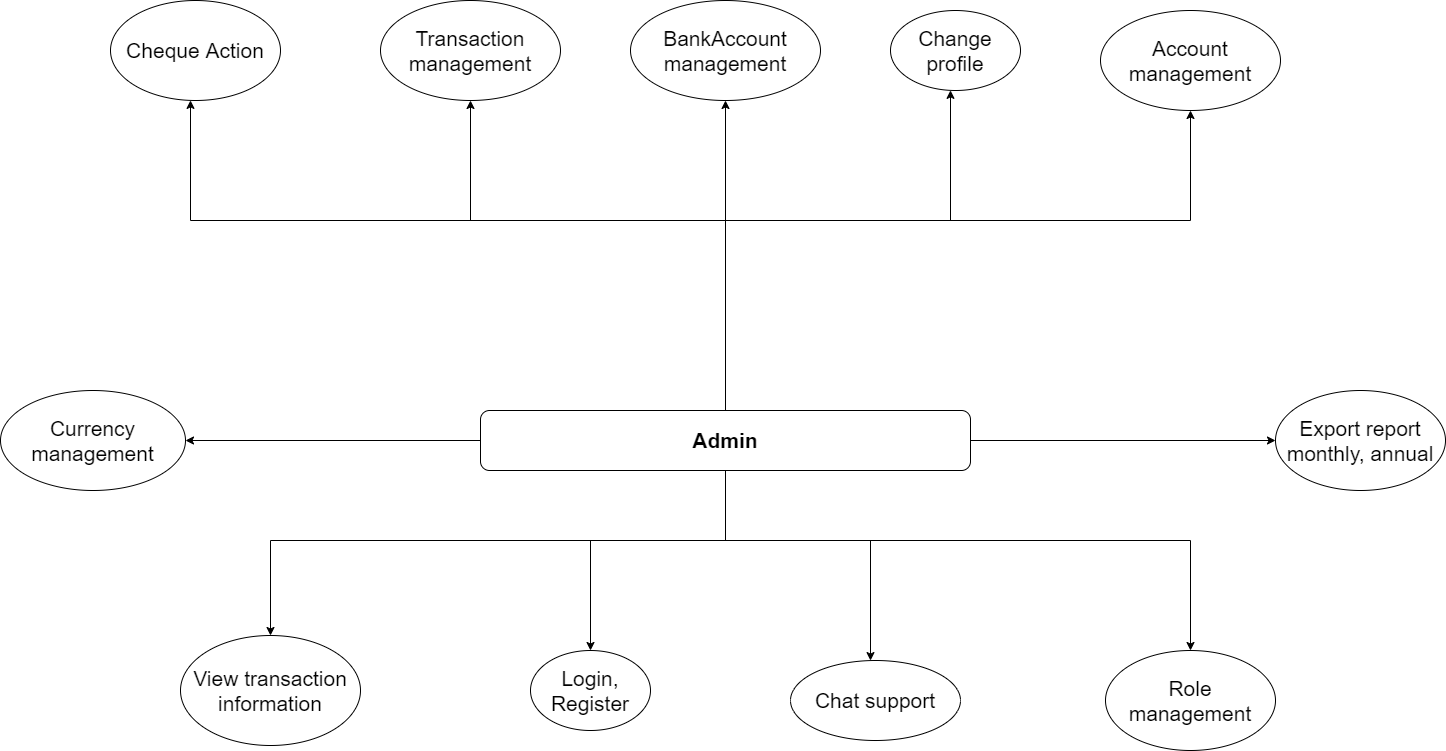

The diagram above was exported from draw.io. Its source (the exported page's mxGraphModel, read from the mxfile embedded in the PNG):
<mxGraphModel dx="4544" dy="2608" grid="1" gridSize="10" guides="1" tooltips="1" connect="1" arrows="1" fold="1" page="1" pageScale="1" pageWidth="850" pageHeight="1100" math="0" shadow="0">
  <root>
    <mxCell id="0" />
    <mxCell id="1" parent="0" />
    <mxCell id="F2xeUPTUNdKqV44ANa25-1" value="&lt;b&gt;Admin&lt;/b&gt;" style="rounded=1;whiteSpace=wrap;html=1;fontSize=21;" parent="1" vertex="1">
      <mxGeometry x="-1110" y="-520" width="490" height="60" as="geometry" />
    </mxCell>
    <mxCell id="U4LXPtRPr7PN9V9iNMXV-33" style="edgeStyle=orthogonalEdgeStyle;rounded=0;orthogonalLoop=1;jettySize=auto;html=1;fontSize=21;startArrow=classic;startFill=1;endArrow=none;endFill=0;" parent="1" source="F2xeUPTUNdKqV44ANa25-3" target="F2xeUPTUNdKqV44ANa25-1" edge="1">
      <mxGeometry relative="1" as="geometry">
        <Array as="points">
          <mxPoint x="-1000" y="-390" />
          <mxPoint x="-865" y="-390" />
        </Array>
      </mxGeometry>
    </mxCell>
    <mxCell id="F2xeUPTUNdKqV44ANa25-3" value="Login, Register" style="ellipse;whiteSpace=wrap;html=1;fontSize=21;" parent="1" vertex="1">
      <mxGeometry x="-1060" y="-280" width="120" height="80" as="geometry" />
    </mxCell>
    <mxCell id="U4LXPtRPr7PN9V9iNMXV-25" style="edgeStyle=orthogonalEdgeStyle;rounded=0;orthogonalLoop=1;jettySize=auto;html=1;fontSize=21;startArrow=classic;startFill=1;endArrow=none;endFill=0;" parent="1" source="F2xeUPTUNdKqV44ANa25-6" target="F2xeUPTUNdKqV44ANa25-1" edge="1">
      <mxGeometry relative="1" as="geometry">
        <Array as="points">
          <mxPoint x="-640" y="-710" />
          <mxPoint x="-865" y="-710" />
        </Array>
      </mxGeometry>
    </mxCell>
    <mxCell id="F2xeUPTUNdKqV44ANa25-6" value="Change profile" style="ellipse;whiteSpace=wrap;html=1;fontSize=21;" parent="1" vertex="1">
      <mxGeometry x="-700" y="-920" width="130" height="80" as="geometry" />
    </mxCell>
    <mxCell id="U4LXPtRPr7PN9V9iNMXV-27" style="edgeStyle=orthogonalEdgeStyle;rounded=0;orthogonalLoop=1;jettySize=auto;html=1;entryX=0.5;entryY=0;entryDx=0;entryDy=0;fontSize=21;startArrow=classic;startFill=1;endArrow=none;endFill=0;" parent="1" source="F2xeUPTUNdKqV44ANa25-9" target="F2xeUPTUNdKqV44ANa25-1" edge="1">
      <mxGeometry relative="1" as="geometry">
        <Array as="points">
          <mxPoint x="-400" y="-710" />
          <mxPoint x="-865" y="-710" />
        </Array>
      </mxGeometry>
    </mxCell>
    <mxCell id="F2xeUPTUNdKqV44ANa25-9" value="Account management" style="ellipse;whiteSpace=wrap;html=1;fontSize=21;" parent="1" vertex="1">
      <mxGeometry x="-490" y="-920" width="180" height="100" as="geometry" />
    </mxCell>
    <mxCell id="U4LXPtRPr7PN9V9iNMXV-26" style="edgeStyle=orthogonalEdgeStyle;rounded=0;orthogonalLoop=1;jettySize=auto;html=1;fontSize=21;startArrow=classic;startFill=1;endArrow=none;endFill=0;" parent="1" source="F2xeUPTUNdKqV44ANa25-10" target="F2xeUPTUNdKqV44ANa25-1" edge="1">
      <mxGeometry relative="1" as="geometry">
        <Array as="points">
          <mxPoint x="-865" y="-870" />
        </Array>
      </mxGeometry>
    </mxCell>
    <mxCell id="F2xeUPTUNdKqV44ANa25-10" value="BankAccount management" style="ellipse;whiteSpace=wrap;html=1;fontSize=21;" parent="1" vertex="1">
      <mxGeometry x="-960" y="-930" width="190" height="100" as="geometry" />
    </mxCell>
    <mxCell id="U4LXPtRPr7PN9V9iNMXV-30" style="edgeStyle=orthogonalEdgeStyle;rounded=0;orthogonalLoop=1;jettySize=auto;html=1;fontSize=21;startArrow=classic;startFill=1;endArrow=none;endFill=0;" parent="1" source="F2xeUPTUNdKqV44ANa25-11" target="F2xeUPTUNdKqV44ANa25-1" edge="1">
      <mxGeometry relative="1" as="geometry" />
    </mxCell>
    <mxCell id="F2xeUPTUNdKqV44ANa25-11" value="Currency management" style="ellipse;whiteSpace=wrap;html=1;fontSize=21;" parent="1" vertex="1">
      <mxGeometry x="-1590" y="-540" width="185" height="100" as="geometry" />
    </mxCell>
    <mxCell id="U4LXPtRPr7PN9V9iNMXV-35" style="edgeStyle=orthogonalEdgeStyle;rounded=0;orthogonalLoop=1;jettySize=auto;html=1;fontSize=21;startArrow=classic;startFill=1;endArrow=none;endFill=0;" parent="1" source="F2xeUPTUNdKqV44ANa25-12" target="F2xeUPTUNdKqV44ANa25-1" edge="1">
      <mxGeometry relative="1" as="geometry">
        <Array as="points">
          <mxPoint x="-400" y="-390" />
          <mxPoint x="-865" y="-390" />
        </Array>
      </mxGeometry>
    </mxCell>
    <mxCell id="F2xeUPTUNdKqV44ANa25-12" value="Role management" style="ellipse;whiteSpace=wrap;html=1;fontSize=21;" parent="1" vertex="1">
      <mxGeometry x="-485" y="-280" width="170" height="100" as="geometry" />
    </mxCell>
    <mxCell id="U4LXPtRPr7PN9V9iNMXV-28" style="edgeStyle=orthogonalEdgeStyle;rounded=0;orthogonalLoop=1;jettySize=auto;html=1;fontSize=21;startArrow=classic;startFill=1;endArrow=none;endFill=0;" parent="1" source="F2xeUPTUNdKqV44ANa25-13" target="F2xeUPTUNdKqV44ANa25-1" edge="1">
      <mxGeometry relative="1" as="geometry">
        <Array as="points">
          <mxPoint x="-1120" y="-870" />
          <mxPoint x="-1120" y="-710" />
          <mxPoint x="-865" y="-710" />
        </Array>
      </mxGeometry>
    </mxCell>
    <mxCell id="F2xeUPTUNdKqV44ANa25-13" value="Transaction management" style="ellipse;whiteSpace=wrap;html=1;fontSize=21;" parent="1" vertex="1">
      <mxGeometry x="-1210" y="-930" width="180" height="100" as="geometry" />
    </mxCell>
    <mxCell id="U4LXPtRPr7PN9V9iNMXV-34" style="edgeStyle=orthogonalEdgeStyle;rounded=0;orthogonalLoop=1;jettySize=auto;html=1;fontSize=21;startArrow=classic;startFill=1;endArrow=none;endFill=0;" parent="1" source="F2xeUPTUNdKqV44ANa25-19" target="F2xeUPTUNdKqV44ANa25-1" edge="1">
      <mxGeometry relative="1" as="geometry">
        <Array as="points">
          <mxPoint x="-720" y="-390" />
          <mxPoint x="-865" y="-390" />
        </Array>
      </mxGeometry>
    </mxCell>
    <mxCell id="F2xeUPTUNdKqV44ANa25-19" value="Chat support" style="ellipse;whiteSpace=wrap;html=1;fontSize=21;" parent="1" vertex="1">
      <mxGeometry x="-800" y="-270" width="170" height="80" as="geometry" />
    </mxCell>
    <mxCell id="U4LXPtRPr7PN9V9iNMXV-32" style="edgeStyle=orthogonalEdgeStyle;rounded=0;orthogonalLoop=1;jettySize=auto;html=1;fontSize=21;startArrow=classic;startFill=1;endArrow=none;endFill=0;" parent="1" source="F2xeUPTUNdKqV44ANa25-29" target="F2xeUPTUNdKqV44ANa25-1" edge="1">
      <mxGeometry relative="1" as="geometry">
        <Array as="points">
          <mxPoint x="-1320" y="-390" />
          <mxPoint x="-865" y="-390" />
        </Array>
      </mxGeometry>
    </mxCell>
    <mxCell id="F2xeUPTUNdKqV44ANa25-29" value="&lt;div&gt;&lt;span&gt;View transaction information&lt;/span&gt;&lt;br&gt;&lt;/div&gt;" style="ellipse;whiteSpace=wrap;html=1;fontSize=21;" parent="1" vertex="1">
      <mxGeometry x="-1410" y="-295" width="180" height="110" as="geometry" />
    </mxCell>
    <mxCell id="U4LXPtRPr7PN9V9iNMXV-31" style="edgeStyle=orthogonalEdgeStyle;rounded=0;orthogonalLoop=1;jettySize=auto;html=1;fontSize=21;startArrow=classic;startFill=1;endArrow=none;endFill=0;" parent="1" source="U-hmD_Mmq7_VYHMVmmV_-1" target="F2xeUPTUNdKqV44ANa25-1" edge="1">
      <mxGeometry relative="1" as="geometry" />
    </mxCell>
    <mxCell id="U-hmD_Mmq7_VYHMVmmV_-1" value="Export report monthly, annual" style="ellipse;whiteSpace=wrap;html=1;fontSize=21;" parent="1" vertex="1">
      <mxGeometry x="-315" y="-540" width="170" height="100" as="geometry" />
    </mxCell>
    <mxCell id="U4LXPtRPr7PN9V9iNMXV-29" style="edgeStyle=orthogonalEdgeStyle;rounded=0;orthogonalLoop=1;jettySize=auto;html=1;fontSize=21;startArrow=classic;startFill=1;endArrow=none;endFill=0;" parent="1" source="U-hmD_Mmq7_VYHMVmmV_-4" target="F2xeUPTUNdKqV44ANa25-1" edge="1">
      <mxGeometry relative="1" as="geometry">
        <Array as="points">
          <mxPoint x="-1400" y="-710" />
          <mxPoint x="-865" y="-710" />
        </Array>
      </mxGeometry>
    </mxCell>
    <mxCell id="U-hmD_Mmq7_VYHMVmmV_-4" value="Cheque Action" style="ellipse;whiteSpace=wrap;html=1;fontSize=21;" parent="1" vertex="1">
      <mxGeometry x="-1480" y="-930" width="170" height="100" as="geometry" />
    </mxCell>
  </root>
</mxGraphModel>